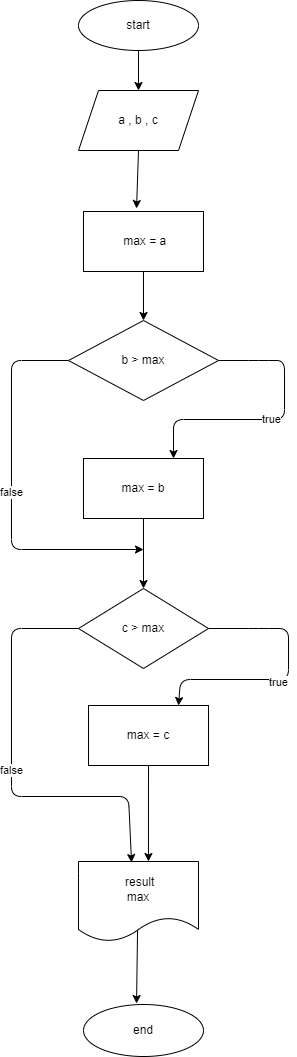

The diagram above was exported from draw.io. Its source (the exported page's mxGraphModel, read from the mxfile embedded in the PNG):
<mxGraphModel dx="596" dy="396" grid="1" gridSize="13" guides="1" tooltips="1" connect="1" arrows="1" fold="1" page="1" pageScale="1" pageWidth="827" pageHeight="1169" math="0" shadow="0">
  <root>
    <mxCell id="0" />
    <mxCell id="1" parent="0" />
    <mxCell id="11" style="edgeStyle=none;html=1;exitX=0.5;exitY=1;exitDx=0;exitDy=0;entryX=0.5;entryY=0;entryDx=0;entryDy=0;" parent="1" source="2" target="3" edge="1">
      <mxGeometry relative="1" as="geometry" />
    </mxCell>
    <mxCell id="2" value="start" style="ellipse;whiteSpace=wrap;html=1;" parent="1" vertex="1">
      <mxGeometry x="210" y="10" width="120" height="50" as="geometry" />
    </mxCell>
    <mxCell id="12" style="edgeStyle=none;html=1;exitX=0.5;exitY=1;exitDx=0;exitDy=0;entryX=0.442;entryY=-0.05;entryDx=0;entryDy=0;entryPerimeter=0;" parent="1" source="3" target="4" edge="1">
      <mxGeometry relative="1" as="geometry" />
    </mxCell>
    <mxCell id="3" value="a , b , c" style="shape=parallelogram;perimeter=parallelogramPerimeter;whiteSpace=wrap;html=1;fixedSize=1;" parent="1" vertex="1">
      <mxGeometry x="210" y="100" width="120" height="60" as="geometry" />
    </mxCell>
    <mxCell id="13" style="edgeStyle=none;html=1;exitX=0.5;exitY=1;exitDx=0;exitDy=0;entryX=0.5;entryY=0;entryDx=0;entryDy=0;" parent="1" source="4" target="8" edge="1">
      <mxGeometry relative="1" as="geometry" />
    </mxCell>
    <mxCell id="4" value="&amp;nbsp;max = a" style="whiteSpace=wrap;html=1;" parent="1" vertex="1">
      <mxGeometry x="215" y="221" width="120" height="60" as="geometry" />
    </mxCell>
    <mxCell id="14" value="true" style="edgeStyle=none;html=1;exitX=1;exitY=0.5;exitDx=0;exitDy=0;entryX=0.75;entryY=0;entryDx=0;entryDy=0;" parent="1" source="8" target="10" edge="1">
      <mxGeometry relative="1" as="geometry">
        <Array as="points">
          <mxPoint x="390" y="370" />
          <mxPoint x="416" y="370" />
          <mxPoint x="416" y="429" />
          <mxPoint x="305" y="429" />
        </Array>
      </mxGeometry>
    </mxCell>
    <mxCell id="17" value="false" style="edgeStyle=none;html=1;exitX=0;exitY=0.5;exitDx=0;exitDy=0;" parent="1" source="8" edge="1">
      <mxGeometry relative="1" as="geometry">
        <mxPoint x="275" y="559" as="targetPoint" />
        <Array as="points">
          <mxPoint x="143" y="370" />
          <mxPoint x="143" y="559" />
        </Array>
      </mxGeometry>
    </mxCell>
    <mxCell id="8" value="b &amp;gt; max" style="rhombus;whiteSpace=wrap;html=1;" parent="1" vertex="1">
      <mxGeometry x="200" y="330" width="150" height="80" as="geometry" />
    </mxCell>
    <mxCell id="16" style="edgeStyle=none;html=1;exitX=0.5;exitY=1;exitDx=0;exitDy=0;entryX=0.5;entryY=0;entryDx=0;entryDy=0;" parent="1" source="10" target="15" edge="1">
      <mxGeometry relative="1" as="geometry" />
    </mxCell>
    <mxCell id="10" value="max = b" style="whiteSpace=wrap;html=1;" parent="1" vertex="1">
      <mxGeometry x="215" y="468" width="120" height="60" as="geometry" />
    </mxCell>
    <mxCell id="19" value="true" style="edgeStyle=none;html=1;exitX=1;exitY=0.5;exitDx=0;exitDy=0;entryX=0.75;entryY=0;entryDx=0;entryDy=0;" parent="1" source="15" target="18" edge="1">
      <mxGeometry x="0.0617" y="3" relative="1" as="geometry">
        <Array as="points">
          <mxPoint x="390" y="638" />
          <mxPoint x="420" y="638" />
          <mxPoint x="420" y="689" />
          <mxPoint x="312" y="689" />
        </Array>
        <mxPoint as="offset" />
      </mxGeometry>
    </mxCell>
    <mxCell id="26" value="false" style="edgeStyle=none;html=1;exitX=0;exitY=0.5;exitDx=0;exitDy=0;entryX=0.442;entryY=0.013;entryDx=0;entryDy=0;entryPerimeter=0;" parent="1" source="15" target="20" edge="1">
      <mxGeometry relative="1" as="geometry">
        <Array as="points">
          <mxPoint x="143" y="638" />
          <mxPoint x="143" y="806" />
          <mxPoint x="260" y="806" />
        </Array>
      </mxGeometry>
    </mxCell>
    <mxCell id="15" value="c &amp;gt; max" style="rhombus;whiteSpace=wrap;html=1;" parent="1" vertex="1">
      <mxGeometry x="210" y="598" width="130" height="80" as="geometry" />
    </mxCell>
    <mxCell id="30" style="edgeStyle=none;html=1;exitX=0.5;exitY=1;exitDx=0;exitDy=0;entryX=0.583;entryY=0;entryDx=0;entryDy=0;entryPerimeter=0;" parent="1" source="18" target="20" edge="1">
      <mxGeometry relative="1" as="geometry" />
    </mxCell>
    <mxCell id="18" value="max = c" style="rounded=0;whiteSpace=wrap;html=1;" parent="1" vertex="1">
      <mxGeometry x="220" y="715" width="120" height="60" as="geometry" />
    </mxCell>
    <mxCell id="28" style="edgeStyle=none;html=1;exitX=0.5;exitY=0;exitDx=0;exitDy=0;entryX=0.442;entryY=-0.019;entryDx=0;entryDy=0;entryPerimeter=0;" parent="1" source="20" target="21" edge="1">
      <mxGeometry relative="1" as="geometry" />
    </mxCell>
    <mxCell id="20" value="&amp;nbsp;result&lt;br&gt;max" style="shape=document;whiteSpace=wrap;html=1;boundedLbl=1;" parent="1" vertex="1">
      <mxGeometry x="210" y="871" width="120" height="80" as="geometry" />
    </mxCell>
    <mxCell id="21" value="end" style="ellipse;whiteSpace=wrap;html=1;" parent="1" vertex="1">
      <mxGeometry x="215" y="1014" width="120" height="52" as="geometry" />
    </mxCell>
  </root>
</mxGraphModel>